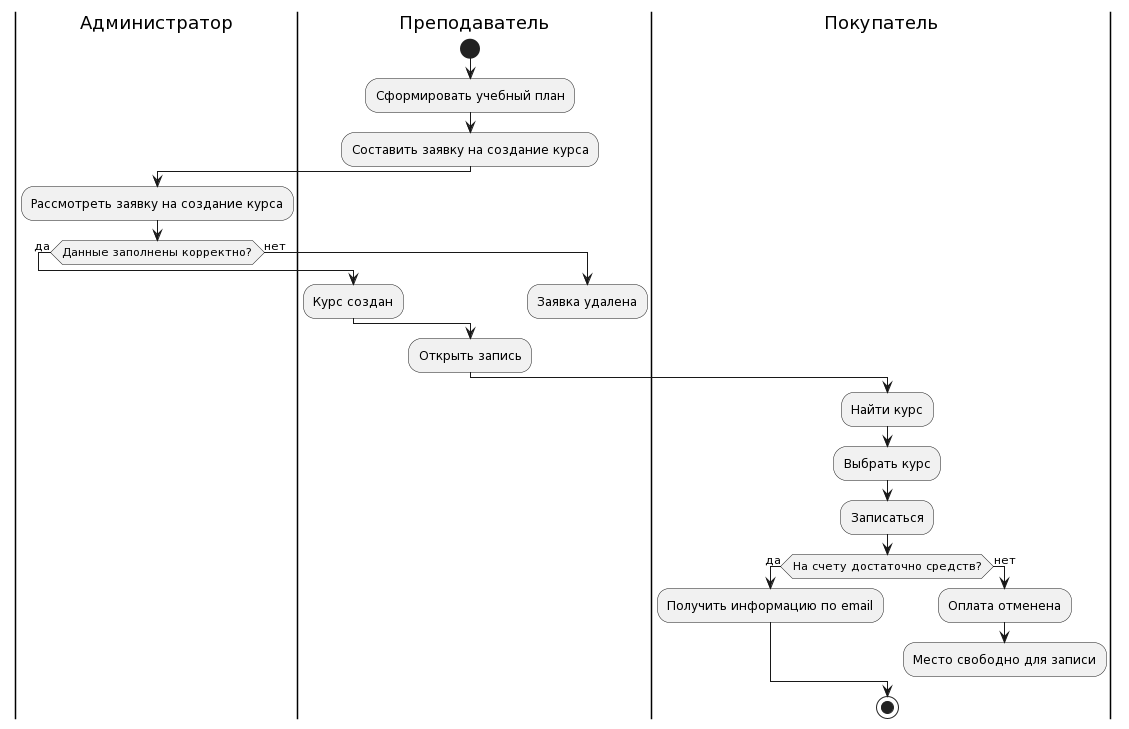

The diagram above was rendered by PlantUML. Its source (embedded in the PNG):
@startuml
|Администратор|

|Преподаватель|
start
:Сформировать учебный план;
:Составить заявку на создание курса;

|Администратор|
:Рассмотреть заявку на создание курса;
if (Данные заполнены корректно?) then (да)

|Преподаватель|
:Курс создан;
else (нет)
:Заявка удалена;
detach
endif
:Открыть запись;

|Покупатель|

:Найти курс;
:Выбрать курс;
:Записаться;
if (На счету достаточно средств?) then (да)
:Получить информацию по email;
else (нет)
:Оплата отменена;
:Место свободно для записи;
detach
endif

stop
@enduml